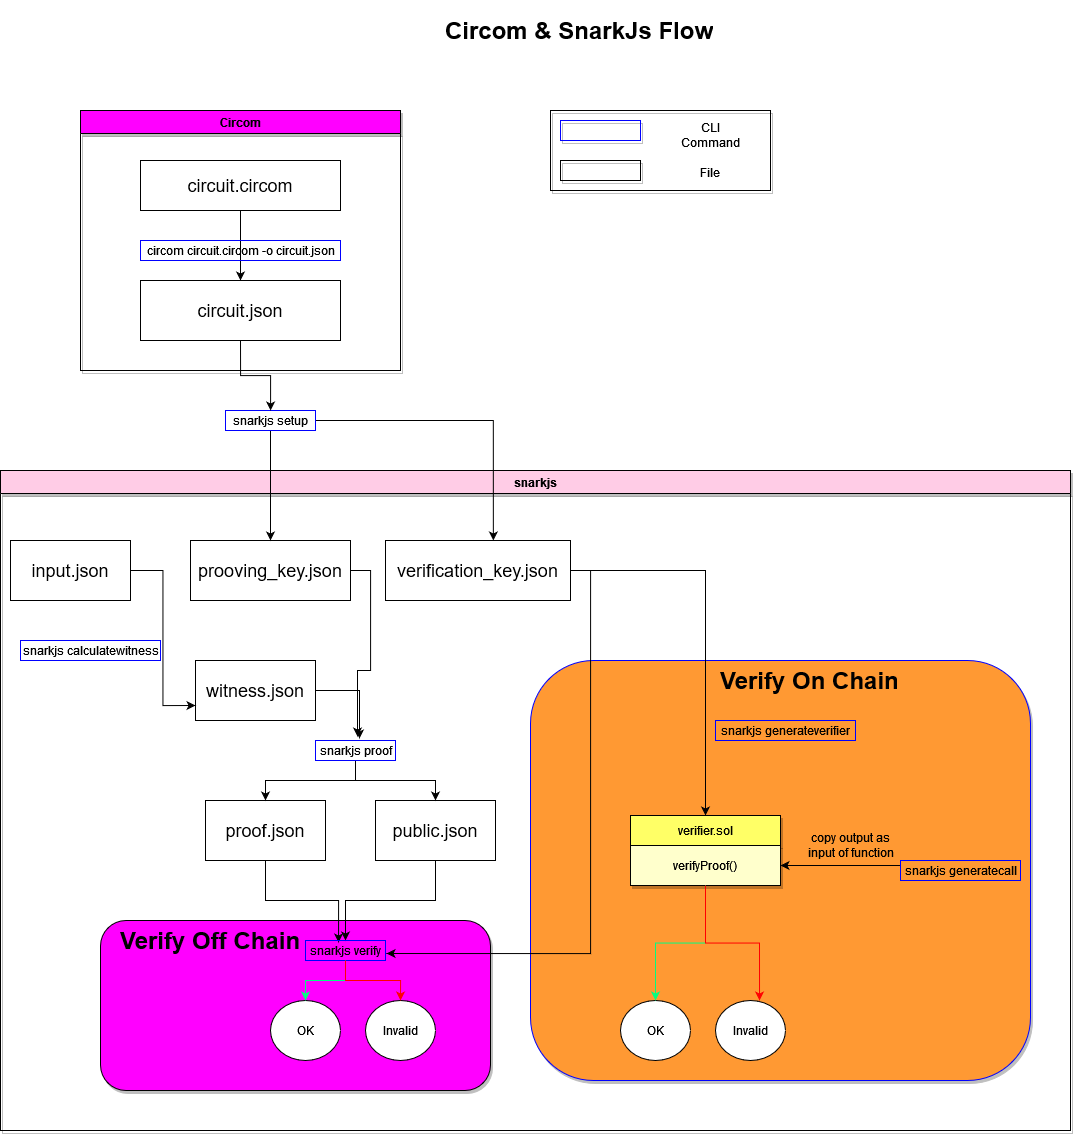

The diagram above was exported from draw.io. Its source (the exported page's mxGraphModel, read from the mxfile embedded in the PNG):
<mxGraphModel dx="2505" dy="2060" grid="1" gridSize="10" guides="1" tooltips="1" connect="1" arrows="1" fold="1" page="1" pageScale="1" pageWidth="850" pageHeight="1100" math="0" shadow="0">
  <root>
    <mxCell id="0" />
    <mxCell id="1" parent="0" />
    <mxCell id="VXCFzg22ySRfgDENCnN--6" value="snarkjs" style="swimlane;strokeColor=#000000;fillColor=#FFCCE6;shadow=1;" vertex="1" parent="1">
      <mxGeometry x="100" y="400" width="1070" height="660" as="geometry">
        <mxRectangle x="200" y="350" width="70" height="23" as="alternateBounds" />
      </mxGeometry>
    </mxCell>
    <mxCell id="VXCFzg22ySRfgDENCnN--88" value="" style="rounded=1;whiteSpace=wrap;html=1;shadow=1;strokeColor=#0000FF;fillColor=#FF9933;" vertex="1" parent="VXCFzg22ySRfgDENCnN--6">
      <mxGeometry x="530" y="190" width="500" height="420" as="geometry" />
    </mxCell>
    <mxCell id="VXCFzg22ySRfgDENCnN--72" value="" style="rounded=1;whiteSpace=wrap;html=1;shadow=1;strokeColor=#000000;fillColor=#FF00FF;" vertex="1" parent="VXCFzg22ySRfgDENCnN--6">
      <mxGeometry x="100" y="450" width="390" height="170" as="geometry" />
    </mxCell>
    <mxCell id="VXCFzg22ySRfgDENCnN--37" style="edgeStyle=orthogonalEdgeStyle;rounded=0;orthogonalLoop=1;jettySize=auto;html=1;exitX=1;exitY=0.5;exitDx=0;exitDy=0;entryX=0.525;entryY=-0.2;entryDx=0;entryDy=0;entryPerimeter=0;shadow=0;strokeColor=#000000;fillColor=#FF0000;" edge="1" parent="VXCFzg22ySRfgDENCnN--6" source="VXCFzg22ySRfgDENCnN--7" target="VXCFzg22ySRfgDENCnN--36">
      <mxGeometry relative="1" as="geometry" />
    </mxCell>
    <mxCell id="VXCFzg22ySRfgDENCnN--7" value="&lt;font style=&quot;font-size: 18px;&quot;&gt;prooving_key.json&lt;/font&gt;" style="whiteSpace=wrap;html=1;strokeColor=#000000;" vertex="1" parent="VXCFzg22ySRfgDENCnN--6">
      <mxGeometry x="190" y="70" width="160" height="60" as="geometry" />
    </mxCell>
    <mxCell id="VXCFzg22ySRfgDENCnN--55" style="edgeStyle=orthogonalEdgeStyle;rounded=0;orthogonalLoop=1;jettySize=auto;html=1;exitX=1;exitY=0.5;exitDx=0;exitDy=0;entryX=1.013;entryY=0.65;entryDx=0;entryDy=0;entryPerimeter=0;shadow=0;strokeColor=#000000;fillColor=#FF0000;" edge="1" parent="VXCFzg22ySRfgDENCnN--6" source="VXCFzg22ySRfgDENCnN--10" target="VXCFzg22ySRfgDENCnN--50">
      <mxGeometry relative="1" as="geometry" />
    </mxCell>
    <mxCell id="VXCFzg22ySRfgDENCnN--75" style="edgeStyle=orthogonalEdgeStyle;rounded=0;orthogonalLoop=1;jettySize=auto;html=1;exitX=1;exitY=0.5;exitDx=0;exitDy=0;entryX=0.5;entryY=0;entryDx=0;entryDy=0;shadow=0;strokeColor=#000000;fillColor=#FF0000;" edge="1" parent="VXCFzg22ySRfgDENCnN--6" source="VXCFzg22ySRfgDENCnN--10" target="VXCFzg22ySRfgDENCnN--74">
      <mxGeometry relative="1" as="geometry" />
    </mxCell>
    <mxCell id="VXCFzg22ySRfgDENCnN--10" value="&lt;font style=&quot;font-size: 18px;&quot;&gt;verification_key.json&lt;/font&gt;" style="whiteSpace=wrap;html=1;strokeColor=#000000;" vertex="1" parent="VXCFzg22ySRfgDENCnN--6">
      <mxGeometry x="385" y="70" width="185" height="60" as="geometry" />
    </mxCell>
    <mxCell id="VXCFzg22ySRfgDENCnN--42" style="edgeStyle=orthogonalEdgeStyle;rounded=0;orthogonalLoop=1;jettySize=auto;html=1;exitX=1;exitY=0.5;exitDx=0;exitDy=0;entryX=0.55;entryY=-0.1;entryDx=0;entryDy=0;entryPerimeter=0;shadow=0;strokeColor=#000000;fillColor=#FF0000;" edge="1" parent="VXCFzg22ySRfgDENCnN--6" source="VXCFzg22ySRfgDENCnN--28" target="VXCFzg22ySRfgDENCnN--36">
      <mxGeometry relative="1" as="geometry" />
    </mxCell>
    <mxCell id="VXCFzg22ySRfgDENCnN--28" value="&lt;font style=&quot;font-size: 18px;&quot;&gt;witness.json&lt;/font&gt;" style="whiteSpace=wrap;html=1;strokeColor=#000000;" vertex="1" parent="VXCFzg22ySRfgDENCnN--6">
      <mxGeometry x="195" y="190" width="120" height="60" as="geometry" />
    </mxCell>
    <mxCell id="VXCFzg22ySRfgDENCnN--51" style="edgeStyle=orthogonalEdgeStyle;rounded=0;orthogonalLoop=1;jettySize=auto;html=1;exitX=0.5;exitY=1;exitDx=0;exitDy=0;entryX=0.413;entryY=0.1;entryDx=0;entryDy=0;entryPerimeter=0;shadow=0;strokeColor=#000000;fillColor=#FF0000;" edge="1" parent="VXCFzg22ySRfgDENCnN--6" source="VXCFzg22ySRfgDENCnN--32" target="VXCFzg22ySRfgDENCnN--50">
      <mxGeometry relative="1" as="geometry" />
    </mxCell>
    <mxCell id="VXCFzg22ySRfgDENCnN--32" value="&lt;font style=&quot;font-size: 18px;&quot;&gt;proof.json&lt;/font&gt;" style="whiteSpace=wrap;html=1;strokeColor=#000000;" vertex="1" parent="VXCFzg22ySRfgDENCnN--6">
      <mxGeometry x="205" y="330" width="120" height="60" as="geometry" />
    </mxCell>
    <mxCell id="VXCFzg22ySRfgDENCnN--53" style="edgeStyle=orthogonalEdgeStyle;rounded=0;orthogonalLoop=1;jettySize=auto;html=1;exitX=0.5;exitY=1;exitDx=0;exitDy=0;shadow=0;strokeColor=#000000;fillColor=#FF0000;" edge="1" parent="VXCFzg22ySRfgDENCnN--6" source="VXCFzg22ySRfgDENCnN--33" target="VXCFzg22ySRfgDENCnN--50">
      <mxGeometry relative="1" as="geometry" />
    </mxCell>
    <mxCell id="VXCFzg22ySRfgDENCnN--33" value="&lt;font style=&quot;font-size: 18px;&quot;&gt;public.json&lt;/font&gt;" style="whiteSpace=wrap;html=1;strokeColor=#000000;" vertex="1" parent="VXCFzg22ySRfgDENCnN--6">
      <mxGeometry x="375" y="330" width="120" height="60" as="geometry" />
    </mxCell>
    <mxCell id="VXCFzg22ySRfgDENCnN--39" value="" style="edgeStyle=orthogonalEdgeStyle;rounded=0;orthogonalLoop=1;jettySize=auto;html=1;shadow=0;strokeColor=#000000;fillColor=#FF0000;" edge="1" parent="VXCFzg22ySRfgDENCnN--6" source="VXCFzg22ySRfgDENCnN--36" target="VXCFzg22ySRfgDENCnN--33">
      <mxGeometry relative="1" as="geometry" />
    </mxCell>
    <mxCell id="VXCFzg22ySRfgDENCnN--43" style="edgeStyle=orthogonalEdgeStyle;rounded=0;orthogonalLoop=1;jettySize=auto;html=1;entryX=0.5;entryY=0;entryDx=0;entryDy=0;shadow=0;strokeColor=#000000;fillColor=#FF0000;" edge="1" parent="VXCFzg22ySRfgDENCnN--6" source="VXCFzg22ySRfgDENCnN--36" target="VXCFzg22ySRfgDENCnN--32">
      <mxGeometry relative="1" as="geometry" />
    </mxCell>
    <mxCell id="VXCFzg22ySRfgDENCnN--36" value="snarkjs proof" style="text;html=1;align=center;verticalAlign=middle;resizable=0;points=[];autosize=1;strokeColor=#0000FF;fillColor=none;" vertex="1" parent="VXCFzg22ySRfgDENCnN--6">
      <mxGeometry x="315" y="270" width="80" height="20" as="geometry" />
    </mxCell>
    <mxCell id="VXCFzg22ySRfgDENCnN--31" value="snarkjs calculatewitness" style="text;html=1;align=center;verticalAlign=middle;resizable=0;points=[];autosize=1;strokeColor=#0000FF;fillColor=none;" vertex="1" parent="VXCFzg22ySRfgDENCnN--6">
      <mxGeometry x="20" y="170" width="140" height="20" as="geometry" />
    </mxCell>
    <mxCell id="VXCFzg22ySRfgDENCnN--65" style="edgeStyle=orthogonalEdgeStyle;rounded=0;orthogonalLoop=1;jettySize=auto;html=1;entryX=0;entryY=0.75;entryDx=0;entryDy=0;shadow=0;strokeColor=#000000;fillColor=#FF0000;" edge="1" parent="VXCFzg22ySRfgDENCnN--6" source="VXCFzg22ySRfgDENCnN--27" target="VXCFzg22ySRfgDENCnN--28">
      <mxGeometry relative="1" as="geometry" />
    </mxCell>
    <mxCell id="VXCFzg22ySRfgDENCnN--27" value="&lt;font style=&quot;font-size: 18px;&quot;&gt;input.json&lt;/font&gt;" style="whiteSpace=wrap;html=1;strokeColor=#000000;" vertex="1" parent="VXCFzg22ySRfgDENCnN--6">
      <mxGeometry x="10" y="70" width="120" height="60" as="geometry" />
    </mxCell>
    <mxCell id="VXCFzg22ySRfgDENCnN--76" value="snarkjs generateverifier" style="text;html=1;align=center;verticalAlign=middle;resizable=0;points=[];autosize=1;strokeColor=#0000FF;fillColor=none;" vertex="1" parent="VXCFzg22ySRfgDENCnN--6">
      <mxGeometry x="715" y="250" width="140" height="20" as="geometry" />
    </mxCell>
    <mxCell id="VXCFzg22ySRfgDENCnN--81" style="edgeStyle=orthogonalEdgeStyle;rounded=0;orthogonalLoop=1;jettySize=auto;html=1;entryX=1;entryY=0.5;entryDx=0;entryDy=0;shadow=0;strokeColor=#000000;fillColor=#FF0000;" edge="1" parent="VXCFzg22ySRfgDENCnN--6" target="VXCFzg22ySRfgDENCnN--80">
      <mxGeometry relative="1" as="geometry">
        <mxPoint x="900" y="395" as="sourcePoint" />
      </mxGeometry>
    </mxCell>
    <mxCell id="VXCFzg22ySRfgDENCnN--78" value="snarkjs generatecall" style="text;html=1;align=center;verticalAlign=middle;resizable=0;points=[];autosize=1;strokeColor=#0000FF;fillColor=none;" vertex="1" parent="VXCFzg22ySRfgDENCnN--6">
      <mxGeometry x="900" y="390" width="120" height="20" as="geometry" />
    </mxCell>
    <mxCell id="VXCFzg22ySRfgDENCnN--82" value="&lt;div&gt;copy output as &lt;br&gt;&lt;/div&gt;&lt;div&gt;input of function&lt;/div&gt;" style="text;html=1;align=center;verticalAlign=middle;resizable=0;points=[];autosize=1;strokeColor=none;fillColor=none;" vertex="1" parent="VXCFzg22ySRfgDENCnN--6">
      <mxGeometry x="800" y="360" width="100" height="30" as="geometry" />
    </mxCell>
    <mxCell id="VXCFzg22ySRfgDENCnN--70" value="" style="group" vertex="1" connectable="0" parent="VXCFzg22ySRfgDENCnN--6">
      <mxGeometry x="245" y="440" width="205" height="200" as="geometry" />
    </mxCell>
    <mxCell id="VXCFzg22ySRfgDENCnN--50" value="snarkjs verify" style="text;html=1;align=center;verticalAlign=middle;resizable=0;points=[];autosize=1;strokeColor=#0000FF;fillColor=none;" vertex="1" parent="VXCFzg22ySRfgDENCnN--70">
      <mxGeometry x="60" y="30" width="80" height="20" as="geometry" />
    </mxCell>
    <mxCell id="VXCFzg22ySRfgDENCnN--58" value="OK" style="ellipse;whiteSpace=wrap;html=1;strokeColor=#000000;" vertex="1" parent="VXCFzg22ySRfgDENCnN--70">
      <mxGeometry x="25" y="90" width="70" height="60" as="geometry" />
    </mxCell>
    <mxCell id="VXCFzg22ySRfgDENCnN--59" value="Invalid" style="ellipse;whiteSpace=wrap;html=1;strokeColor=#000000;" vertex="1" parent="VXCFzg22ySRfgDENCnN--70">
      <mxGeometry x="120" y="90" width="70" height="60" as="geometry" />
    </mxCell>
    <mxCell id="VXCFzg22ySRfgDENCnN--62" style="edgeStyle=orthogonalEdgeStyle;rounded=0;orthogonalLoop=1;jettySize=auto;html=1;entryX=0.5;entryY=0;entryDx=0;entryDy=0;shadow=0;strokeColor=#00FF80;fillColor=#FF0000;" edge="1" parent="VXCFzg22ySRfgDENCnN--70" source="VXCFzg22ySRfgDENCnN--50" target="VXCFzg22ySRfgDENCnN--58">
      <mxGeometry relative="1" as="geometry" />
    </mxCell>
    <mxCell id="VXCFzg22ySRfgDENCnN--63" style="edgeStyle=orthogonalEdgeStyle;rounded=0;orthogonalLoop=1;jettySize=auto;html=1;entryX=0.5;entryY=0;entryDx=0;entryDy=0;shadow=0;strokeColor=#FF0000;fillColor=#FF0000;" edge="1" parent="VXCFzg22ySRfgDENCnN--70" source="VXCFzg22ySRfgDENCnN--50" target="VXCFzg22ySRfgDENCnN--59">
      <mxGeometry relative="1" as="geometry" />
    </mxCell>
    <mxCell id="VXCFzg22ySRfgDENCnN--83" value="OK" style="ellipse;whiteSpace=wrap;html=1;strokeColor=#000000;" vertex="1" parent="VXCFzg22ySRfgDENCnN--6">
      <mxGeometry x="620" y="530" width="70" height="60" as="geometry" />
    </mxCell>
    <mxCell id="VXCFzg22ySRfgDENCnN--84" value="Invalid" style="ellipse;whiteSpace=wrap;html=1;strokeColor=#000000;" vertex="1" parent="VXCFzg22ySRfgDENCnN--6">
      <mxGeometry x="715" y="530" width="70" height="60" as="geometry" />
    </mxCell>
    <mxCell id="VXCFzg22ySRfgDENCnN--85" value="" style="group;fillColor=none;strokeColor=none;" vertex="1" connectable="0" parent="VXCFzg22ySRfgDENCnN--6">
      <mxGeometry x="630" y="345" width="150" height="70" as="geometry" />
    </mxCell>
    <mxCell id="VXCFzg22ySRfgDENCnN--74" value="verifier.sol" style="whiteSpace=wrap;html=1;shadow=1;strokeColor=#000000;fillColor=#FFFF66;" vertex="1" parent="VXCFzg22ySRfgDENCnN--85">
      <mxGeometry width="150" height="30" as="geometry" />
    </mxCell>
    <mxCell id="VXCFzg22ySRfgDENCnN--80" value="verifyProof()" style="whiteSpace=wrap;html=1;shadow=1;strokeColor=#000000;fillColor=#FFFFCC;" vertex="1" parent="VXCFzg22ySRfgDENCnN--85">
      <mxGeometry y="30" width="150" height="40" as="geometry" />
    </mxCell>
    <mxCell id="VXCFzg22ySRfgDENCnN--86" style="edgeStyle=orthogonalEdgeStyle;rounded=0;orthogonalLoop=1;jettySize=auto;html=1;exitX=0.5;exitY=1;exitDx=0;exitDy=0;shadow=0;strokeColor=#00FF80;fillColor=#FF0000;" edge="1" parent="VXCFzg22ySRfgDENCnN--6" source="VXCFzg22ySRfgDENCnN--80" target="VXCFzg22ySRfgDENCnN--83">
      <mxGeometry relative="1" as="geometry" />
    </mxCell>
    <mxCell id="VXCFzg22ySRfgDENCnN--87" style="edgeStyle=orthogonalEdgeStyle;rounded=0;orthogonalLoop=1;jettySize=auto;html=1;exitX=0.5;exitY=1;exitDx=0;exitDy=0;entryX=0.629;entryY=0;entryDx=0;entryDy=0;entryPerimeter=0;shadow=0;strokeColor=#FF0000;fillColor=#FF0000;" edge="1" parent="VXCFzg22ySRfgDENCnN--6" source="VXCFzg22ySRfgDENCnN--80" target="VXCFzg22ySRfgDENCnN--84">
      <mxGeometry relative="1" as="geometry" />
    </mxCell>
    <mxCell id="VXCFzg22ySRfgDENCnN--91" value="&lt;h1&gt;Verify On Chain&lt;br&gt;&lt;/h1&gt;&lt;p&gt;.&lt;/p&gt;" style="text;html=1;strokeColor=none;fillColor=none;spacing=5;spacingTop=-20;whiteSpace=wrap;overflow=hidden;rounded=0;shadow=1;" vertex="1" parent="VXCFzg22ySRfgDENCnN--6">
      <mxGeometry x="715" y="190" width="230" height="40" as="geometry" />
    </mxCell>
    <mxCell id="VXCFzg22ySRfgDENCnN--92" value="&lt;h1&gt;Verify Off Chain&lt;br&gt;&lt;/h1&gt;" style="text;html=1;strokeColor=none;fillColor=none;spacing=5;spacingTop=-20;whiteSpace=wrap;overflow=hidden;rounded=0;shadow=1;" vertex="1" parent="VXCFzg22ySRfgDENCnN--6">
      <mxGeometry x="115" y="450" width="210" height="40" as="geometry" />
    </mxCell>
    <mxCell id="VXCFzg22ySRfgDENCnN--1" value="Circom" style="swimlane;fillColor=#FF00FF;strokeColor=#000000;shadow=1;" vertex="1" parent="1">
      <mxGeometry x="180" y="40" width="320" height="260" as="geometry" />
    </mxCell>
    <mxCell id="VXCFzg22ySRfgDENCnN--4" style="edgeStyle=orthogonalEdgeStyle;rounded=0;orthogonalLoop=1;jettySize=auto;html=1;exitX=0.5;exitY=1;exitDx=0;exitDy=0;entryX=0.5;entryY=0;entryDx=0;entryDy=0;" edge="1" parent="VXCFzg22ySRfgDENCnN--1" source="VXCFzg22ySRfgDENCnN--2" target="VXCFzg22ySRfgDENCnN--3">
      <mxGeometry relative="1" as="geometry" />
    </mxCell>
    <mxCell id="VXCFzg22ySRfgDENCnN--2" value="&lt;font style=&quot;font-size: 18px;&quot;&gt;circuit.circom&lt;/font&gt;" style="whiteSpace=wrap;html=1;" vertex="1" parent="VXCFzg22ySRfgDENCnN--1">
      <mxGeometry x="60" y="50" width="200" height="50" as="geometry" />
    </mxCell>
    <mxCell id="VXCFzg22ySRfgDENCnN--3" value="&lt;font style=&quot;font-size: 18px;&quot;&gt;circuit.json&lt;/font&gt;" style="whiteSpace=wrap;html=1;" vertex="1" parent="VXCFzg22ySRfgDENCnN--1">
      <mxGeometry x="60" y="170" width="200" height="60" as="geometry" />
    </mxCell>
    <mxCell id="VXCFzg22ySRfgDENCnN--5" value="circom circuit.circom -o circuit.json" style="text;html=1;align=center;verticalAlign=middle;resizable=0;points=[];autosize=1;strokeColor=#0000FF;fillColor=none;" vertex="1" parent="VXCFzg22ySRfgDENCnN--1">
      <mxGeometry x="60" y="130" width="200" height="20" as="geometry" />
    </mxCell>
    <mxCell id="VXCFzg22ySRfgDENCnN--47" style="edgeStyle=orthogonalEdgeStyle;rounded=0;orthogonalLoop=1;jettySize=auto;html=1;entryX=0.583;entryY=0;entryDx=0;entryDy=0;entryPerimeter=0;shadow=0;strokeColor=#000000;fillColor=#FF0000;" edge="1" parent="1" source="VXCFzg22ySRfgDENCnN--44" target="VXCFzg22ySRfgDENCnN--10">
      <mxGeometry relative="1" as="geometry" />
    </mxCell>
    <mxCell id="VXCFzg22ySRfgDENCnN--48" style="edgeStyle=orthogonalEdgeStyle;rounded=0;orthogonalLoop=1;jettySize=auto;html=1;shadow=0;strokeColor=#000000;fillColor=#FF0000;" edge="1" parent="1" source="VXCFzg22ySRfgDENCnN--44" target="VXCFzg22ySRfgDENCnN--7">
      <mxGeometry relative="1" as="geometry" />
    </mxCell>
    <mxCell id="VXCFzg22ySRfgDENCnN--44" value="snarkjs setup" style="text;html=1;align=center;verticalAlign=middle;resizable=0;points=[];autosize=1;strokeColor=#0000FF;fillColor=none;" vertex="1" parent="1">
      <mxGeometry x="325" y="340" width="90" height="20" as="geometry" />
    </mxCell>
    <mxCell id="VXCFzg22ySRfgDENCnN--45" style="edgeStyle=orthogonalEdgeStyle;rounded=0;orthogonalLoop=1;jettySize=auto;html=1;exitX=0.5;exitY=1;exitDx=0;exitDy=0;shadow=0;strokeColor=#000000;fillColor=#FF0000;" edge="1" parent="1" source="VXCFzg22ySRfgDENCnN--3" target="VXCFzg22ySRfgDENCnN--44">
      <mxGeometry relative="1" as="geometry" />
    </mxCell>
    <mxCell id="VXCFzg22ySRfgDENCnN--94" value="" style="rounded=0;whiteSpace=wrap;html=1;shadow=1;strokeColor=#000000;fillColor=none;" vertex="1" parent="1">
      <mxGeometry x="650" y="40" width="220" height="80" as="geometry" />
    </mxCell>
    <mxCell id="VXCFzg22ySRfgDENCnN--95" value="" style="rounded=0;whiteSpace=wrap;html=1;shadow=1;strokeColor=#0000FF;fillColor=none;" vertex="1" parent="1">
      <mxGeometry x="660" y="50" width="80" height="20" as="geometry" />
    </mxCell>
    <mxCell id="VXCFzg22ySRfgDENCnN--96" value="CLI Command" style="text;html=1;strokeColor=none;fillColor=none;align=center;verticalAlign=middle;whiteSpace=wrap;rounded=0;shadow=1;" vertex="1" parent="1">
      <mxGeometry x="780" y="50" width="60" height="30" as="geometry" />
    </mxCell>
    <mxCell id="VXCFzg22ySRfgDENCnN--98" value="&lt;h1&gt;Circom &amp;amp; SnarkJs Flow&lt;br&gt;&lt;/h1&gt;&lt;p&gt;&lt;br&gt;&lt;/p&gt;" style="text;html=1;strokeColor=none;fillColor=none;spacing=5;spacingTop=-20;whiteSpace=wrap;overflow=hidden;rounded=0;shadow=1;" vertex="1" parent="1">
      <mxGeometry x="540" y="-60" width="310" height="40" as="geometry" />
    </mxCell>
    <mxCell id="VXCFzg22ySRfgDENCnN--99" value="" style="rounded=0;whiteSpace=wrap;html=1;shadow=1;strokeColor=#000000;fillColor=none;" vertex="1" parent="1">
      <mxGeometry x="660" y="90" width="80" height="20" as="geometry" />
    </mxCell>
    <mxCell id="VXCFzg22ySRfgDENCnN--100" value="&lt;div&gt;&lt;font style=&quot;font-size: 12px;&quot;&gt;File&lt;/font&gt;&lt;/div&gt;" style="text;html=1;strokeColor=none;fillColor=none;align=center;verticalAlign=middle;whiteSpace=wrap;rounded=0;shadow=1;fontSize=18;" vertex="1" parent="1">
      <mxGeometry x="780" y="85" width="60" height="30" as="geometry" />
    </mxCell>
  </root>
</mxGraphModel>